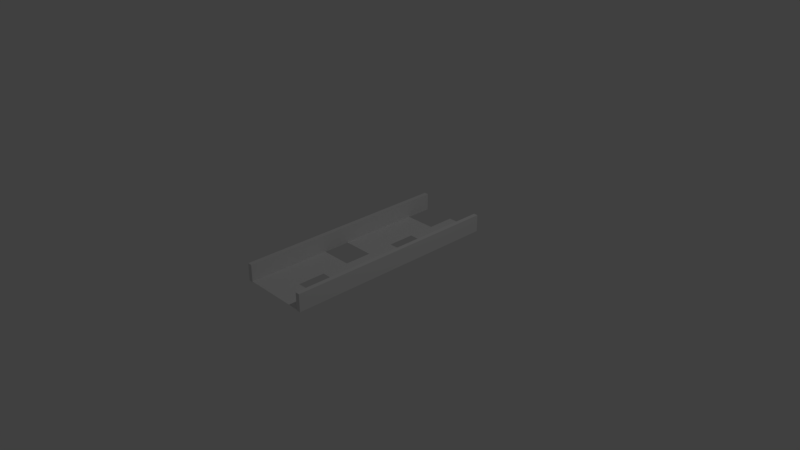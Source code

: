 # Source: ramp3.blend  (saved by Blender 2.79.0; exported with 4.5.12 LTS)
import bpy
from mathutils import Matrix  # noqa: F401  (used for matrix-valued properties, if any)

bpy.ops.wm.read_factory_settings(use_empty=True)
scene = bpy.context.scene
scene.name = 'Scene'

# ---- collections
col_collection_1 = bpy.data.collections.new('Collection 1'); scene.collection.children.link(col_collection_1)

# ---- world
world_world = bpy.data.worlds.new('World'); scene.world = world_world
world_world.color = (0.05088, 0.05088, 0.05088)
world_world.use_sun_shadow = False
world_world.sun_shadow_jitter_overblur = 0.0
world_world.cycles.sampling_method = 'MANUAL'

# ---- cameras
cam_camera = bpy.data.cameras.new('Camera')
cam_camera.clip_end = 100.0
cam_camera.lens = 35.0
cam_camera.sensor_width = 32.0
cam_camera.sensor_height = 18.0
cam_camera.ortho_scale = 7.314
cam_camera.dof.focus_distance = 0.0
cam_camera.dof.aperture_fstop = 128.0

# ---- lights
light_lamp = bpy.data.lights.new('Lamp', 'POINT')
light_lamp.transmission_factor = 0.0
light_lamp.cutoff_distance = 30.0
light_lamp.energy = 100.0
light_lamp.shadow_buffer_clip_start = 1.001
light_lamp.shadow_soft_size = 0.1
light_lamp.shadow_maximum_resolution = 0.006
light_lamp.use_absolute_resolution = True

# ---- meshes
me_cube_001 = bpy.data.meshes.new('Cube.001')
me_cube_001.from_pydata([(-1.0, -1.0, -1.0), (-1.0, -1.0, 1.0), (-1.0, 1.0, -1.0), (-1.0, 1.0, 1.0), (1.0, -1.0, -1.0), (1.0, -1.0, 1.0), (1.0, 1.0, -1.0), (1.0, 1.0, 1.0)], [], [(0, 1, 3, 2), (2, 3, 7, 6), (6, 7, 5, 4), (4, 5, 1, 0), (2, 6, 4, 0), (7, 3, 1, 5)])
me_cube_001.use_remesh_preserve_volume = False
me_cube_001.use_remesh_preserve_attributes = False
me_cube_001.use_mirror_vertex_groups = False
me_cube_001.update()
me_plane = bpy.data.meshes.new('Plane')
me_plane.from_pydata([(-1.0, -1.0, 0.0), (1.0, -1.0, 0.0), (-1.0, 1.0, 0.0), (1.0, 1.0, 0.0), (-1.0, 0.0, 0.0), (0.0, -1.0, 0.0), (1.0, 0.0, 0.0), (0.0, 1.0, 0.0), (0.0, 0.0, 0.0), (-1.0, -0.5, 0.0), (0.5, -1.0, 0.0), (1.0, 0.5, 0.0), (-1.0, 0.5, 0.0), (-0.5, -1.0, 0.0), (1.0, -0.5, 0.0), (0.5, 1.0, 0.0), (0.0, 0.5, 0.0), (0.0, -0.5, 0.0), (-0.5, 0.0, 0.0), (0.5, 0.0, 0.0), (0.5, -0.5, 0.0), (-0.5, -0.5, 0.0), (-0.5, 0.5, 0.0), (0.5, 0.5, 0.0), (-1.0, -0.75, 0.0), (0.75, -1.0, 0.0), (1.0, 0.75, 0.0), (-1.0, 0.25, 0.0), (-0.25, -1.0, 0.0), (1.0, -0.25, 0.0), (0.25, 1.0, 0.0), (0.0, 0.75, 0.0), (0.0, -0.25, 0.0), (-0.75, 0.0, 0.0), (0.25, 0.0, 0.0), (-1.0, -0.25, 0.0), (0.25, -1.0, 0.0), (1.0, 0.25, 0.0), (-1.0, 0.75, 0.0), (-0.75, -1.0, 0.0), (1.0, -0.75, 0.0), (0.75, 1.0, 0.0), (0.0, 0.25, 0.0), (0.0, -0.75, 0.0), (-0.25, 0.0, 0.0), (0.75, 0.0, 0.0), (0.5, -0.25, 0.0), (0.5, -0.75, 0.0), (0.25, -0.5, 0.0), (0.75, -0.5, 0.0), (-0.5, -0.25, 0.0), (-0.5, -0.75, 0.0), (-0.75, -0.5, 0.0), (-0.25, -0.5, 0.0), (-0.5, 0.75, 0.0), (-0.5, 0.25, 0.0), (-0.75, 0.5, 0.0), (-0.25, 0.5, 0.0), (0.5, 0.75, 0.0), (0.5, 0.25, 0.0), (0.25, 0.5, 0.0), (0.75, 0.5, 0.0), (0.75, 0.25, 0.0), (0.25, 0.25, 0.0), (0.25, 0.75, 0.0), (-0.25, 0.25, 0.0), (-0.75, 0.25, 0.0), (-0.75, 0.75, 0.0), (-0.25, -0.75, 0.0), (-0.75, -0.75, 0.0), (-0.75, -0.25, 0.0), (0.75, -0.75, 0.0), (0.25, -0.75, 0.0), (0.25, -0.25, 0.0), (0.75, -0.25, 0.0), (-0.25, -0.25, 0.0), (-0.25, 0.75, 0.0), (0.75, 0.75, 0.0), (-1.0, -0.875, 0.0), (0.875, -1.0, 0.0), (1.0, 0.875, 0.0), (-0.875, 1.0, 0.0), (-1.0, 0.125, 0.0), (-0.125, -1.0, 0.0), (1.0, -0.125, 0.0), (0.125, 1.0, 0.0), (0.0, 0.875, 0.0), (0.0, -0.125, 0.0), (-0.875, 0.0, 0.0), (0.125, 0.0, 0.0), (-1.0, -0.375, 0.0), (0.375, -1.0, 0.0), (1.0, 0.375, 0.0), (-1.0, 0.625, 0.0), (-0.625, -1.0, 0.0), (0.625, 1.0, 0.0), (0.0, 0.375, 0.0), (0.0, -0.625, 0.0), (-0.375, 0.0, 0.0), (0.625, 0.0, 0.0), (0.5, -0.125, 0.0), (0.125, -0.5, 0.0), (0.625, -0.5, 0.0), (-0.5, -0.625, 0.0), (-0.875, -0.5, 0.0), (-0.375, -0.5, 0.0), (-0.5, 0.375, 0.0), (-0.875, 0.5, 0.0), (-0.375, 0.5, 0.0), (0.5, 0.875, 0.0), (0.125, 0.5, 0.0), (0.625, 0.5, 0.0), (-1.0, -0.625, 0.0), (0.625, -1.0, 0.0), (1.0, 0.625, 0.0), (-1.0, 0.375, 0.0), (-0.375, -1.0, 0.0), (1.0, -0.375, 0.0), (0.375, 1.0, 0.0), (0.0, 0.625, 0.0), (0.0, -0.375, 0.0), (-0.625, 0.0, 0.0), (0.375, 0.0, 0.0), (-1.0, -0.125, 0.0), (0.125, -1.0, 0.0), (1.0, 0.125, 0.0), (-1.0, 0.875, 0.0), (-0.875, -1.0, 0.0), (1.0, -0.875, 0.0), (0.875, 1.0, 0.0), (0.0, 0.125, 0.0), (0.0, -0.875, 0.0), (-0.125, 0.0, 0.0), (0.875, 0.0, 0.0), (0.5, -0.375, 0.0), (0.5, -0.875, 0.0), (0.375, -0.5, 0.0), (0.875, -0.5, 0.0), (-0.5, -0.375, 0.0), (-0.5, -0.875, 0.0), (-0.625, -0.5, 0.0), (-0.125, -0.5, 0.0), (-0.5, 0.625, 0.0), (-0.5, 0.125, 0.0), (-0.625, 0.5, 0.0), (-0.125, 0.5, 0.0), (0.5, 0.625, 0.0), (0.5, 0.125, 0.0), (0.375, 0.5, 0.0), (0.875, 0.5, 0.0), (0.75, 0.125, 0.0), (0.625, 0.25, 0.0), (0.875, 0.25, 0.0), (0.25, 0.125, 0.0), (0.125, 0.25, 0.0), (0.375, 0.25, 0.0), (0.25, 0.875, 0.0), (0.25, 0.625, 0.0), (0.125, 0.75, 0.0), (0.375, 0.75, 0.0), (-0.25, 0.375, 0.0), (-0.25, 0.125, 0.0), (-0.375, 0.25, 0.0), (-0.125, 0.25, 0.0), (-0.75, 0.375, 0.0), (-0.75, 0.125, 0.0), (-0.875, 0.25, 0.0), (-0.625, 0.25, 0.0), (-0.75, 0.625, 0.0), (-0.875, 0.75, 0.0), (-0.625, 0.75, 0.0), (-0.25, -0.625, 0.0), (-0.25, -0.875, 0.0), (-0.375, -0.75, 0.0), (-0.125, -0.75, 0.0), (-0.75, -0.625, 0.0), (-0.75, -0.875, 0.0), (-0.875, -0.75, 0.0), (-0.625, -0.75, 0.0), (-0.75, -0.375, 0.0), (-0.875, -0.25, 0.0), (-0.625, -0.25, 0.0), (0.75, -0.875, 0.0), (0.625, -0.75, 0.0), (0.875, -0.75, 0.0), (0.25, -0.875, 0.0), (0.125, -0.75, 0.0), (0.375, -0.75, 0.0), (0.25, -0.125, 0.0), (0.25, -0.375, 0.0), (0.125, -0.25, 0.0), (0.375, -0.25, 0.0), (0.75, -0.125, 0.0), (0.75, -0.375, 0.0), (0.625, -0.25, 0.0), (0.875, -0.25, 0.0), (-0.25, -0.375, 0.0), (-0.375, -0.25, 0.0), (-0.125, -0.25, 0.0), (-0.25, 0.625, 0.0), (-0.375, 0.75, 0.0), (-0.125, 0.75, 0.0), (0.75, 0.875, 0.0), (0.75, 0.625, 0.0), (0.625, 0.75, 0.0), (0.875, 0.75, 0.0), (0.875, 0.625, 0.0), (0.625, 0.625, 0.0), (0.625, 0.875, 0.0), (-0.125, 0.625, 0.0), (-0.375, 0.625, 0.0), (-0.125, -0.375, 0.0), (-0.375, -0.375, 0.0), (0.875, -0.375, 0.0), (0.625, -0.375, 0.0), (0.625, -0.125, 0.0), (0.375, -0.375, 0.0), (0.125, -0.375, 0.0), (0.125, -0.125, 0.0), (0.375, -0.875, 0.0), (0.125, -0.875, 0.0), (0.875, -0.875, 0.0), (0.625, -0.875, 0.0), (-0.625, -0.375, 0.0), (-0.875, -0.375, 0.0), (-0.875, -0.125, 0.0), (-0.625, -0.875, 0.0), (-0.875, -0.875, 0.0), (-0.875, -0.625, 0.0), (-0.125, -0.875, 0.0), (-0.375, -0.875, 0.0), (-0.375, -0.625, 0.0), (-0.625, 0.625, 0.0), (-0.875, 0.625, 0.0), (-0.875, 0.875, 0.0), (-0.625, 0.125, 0.0), (-0.875, 0.125, 0.0), (-0.875, 0.375, 0.0), (-0.125, 0.125, 0.0), (-0.375, 0.125, 0.0), (-0.375, 0.375, 0.0), (0.375, 0.625, 0.0), (0.125, 0.625, 0.0), (0.125, 0.875, 0.0), (0.375, 0.125, 0.0), (0.125, 0.125, 0.0), (0.875, 0.125, 0.0), (0.625, 0.125, 0.0), (0.875, 0.375, 0.0), (0.375, 0.875, 0.0), (-0.125, 0.375, 0.0), (-0.625, 0.375, 0.0), (-0.125, -0.625, 0.0), (-0.625, -0.625, 0.0), (0.375, -0.125, 0.0), (0.875, -0.125, 0.0), (0.875, 0.875, 0.0)], [], [(256, 80, 3, 129), (255, 84, 6, 133), (254, 100, 19, 122), (253, 103, 21, 140), (252, 97, 17, 141), (251, 106, 22, 144), (250, 96, 16, 145), (249, 109, 15, 118), (247, 150, 62, 151), (246, 125, 37, 152), (245, 153, 63, 154), (244, 147, 59, 155), (243, 156, 30, 85), (242, 157, 64, 158), (241, 146, 58, 159), (240, 160, 57, 108), (239, 161, 65, 162), (238, 130, 42, 163), (237, 164, 56, 107), (236, 165, 66, 166), (235, 143, 55, 167), (233, 168, 67, 169), (232, 142, 54, 170), (231, 171, 53, 105), (230, 172, 68, 173), (229, 131, 43, 174), (228, 175, 52, 104), (227, 176, 69, 177), (226, 139, 51, 178), (224, 179, 70, 180), (223, 138, 50, 181), (222, 182, 71, 183), (221, 128, 40, 184), (220, 185, 72, 186), (219, 135, 47, 187), (218, 188, 34, 89), (217, 189, 73, 190), (216, 134, 46, 191), (215, 192, 45, 99), (214, 193, 74, 194), (213, 117, 29, 195), (212, 196, 75, 197), (211, 120, 32, 198), (210, 199, 76, 200), (209, 119, 31, 201), (208, 202, 41, 95), (207, 203, 77, 204), (206, 114, 26, 205), (203, 206, 205, 77), (61, 149, 206, 203), (149, 11, 114, 206), (146, 207, 204, 58), (23, 111, 207, 146), (111, 61, 203, 207), (109, 208, 95, 15), (58, 204, 208, 109), (204, 77, 202, 208), (199, 209, 201, 76), (57, 145, 209, 199), (145, 16, 119, 209), (142, 210, 200, 54), (22, 108, 210, 142), (108, 57, 199, 210), (196, 211, 198, 75), (53, 141, 211, 196), (141, 17, 120, 211), (138, 212, 197, 50), (21, 105, 212, 138), (105, 53, 196, 212), (193, 213, 195, 74), (49, 137, 213, 193), (137, 14, 117, 213), (134, 214, 194, 46), (20, 102, 214, 134), (102, 49, 193, 214), (100, 215, 99, 19), (46, 194, 215, 100), (194, 74, 192, 215), (189, 216, 191, 73), (48, 136, 216, 189), (136, 20, 134, 216), (120, 217, 190, 32), (17, 101, 217, 120), (101, 48, 189, 217), (87, 218, 89, 8), (32, 190, 218, 87), (190, 73, 188, 218), (185, 219, 187, 72), (36, 91, 219, 185), (91, 10, 135, 219), (131, 220, 186, 43), (5, 124, 220, 131), (124, 36, 185, 220), (182, 221, 184, 71), (25, 79, 221, 182), (79, 1, 128, 221), (135, 222, 183, 47), (10, 113, 222, 135), (113, 25, 182, 222), (179, 223, 181, 70), (52, 140, 223, 179), (140, 21, 138, 223), (90, 224, 180, 35), (9, 104, 224, 90), (104, 52, 179, 224), (35, 180, 225, 123), (176, 226, 178, 69), (39, 94, 226, 176), (94, 13, 139, 226), (78, 227, 177, 24), (0, 127, 227, 78), (127, 39, 176, 227), (112, 228, 104, 9), (24, 177, 228, 112), (177, 69, 175, 228), (172, 229, 174, 68), (28, 83, 229, 172), (83, 5, 131, 229), (139, 230, 173, 51), (13, 116, 230, 139), (116, 28, 172, 230), (103, 231, 105, 21), (51, 173, 231, 103), (173, 68, 171, 231), (168, 232, 170, 67), (56, 144, 232, 168), (144, 22, 142, 232), (93, 233, 169, 38), (12, 107, 233, 93), (107, 56, 168, 233), (126, 234, 81, 2), (38, 169, 234, 126), (165, 235, 167, 66), (33, 121, 235, 165), (121, 18, 143, 235), (82, 236, 166, 27), (4, 88, 236, 82), (88, 33, 165, 236), (115, 237, 107, 12), (27, 166, 237, 115), (166, 66, 164, 237), (161, 238, 163, 65), (44, 132, 238, 161), (132, 8, 130, 238), (143, 239, 162, 55), (18, 98, 239, 143), (98, 44, 161, 239), (106, 240, 108, 22), (55, 162, 240, 106), (162, 65, 160, 240), (157, 241, 159, 64), (60, 148, 241, 157), (148, 23, 146, 241), (119, 242, 158, 31), (16, 110, 242, 119), (110, 60, 157, 242), (86, 243, 85, 7), (31, 158, 243, 86), (158, 64, 156, 243), (153, 244, 155, 63), (34, 122, 244, 153), (122, 19, 147, 244), (130, 245, 154, 42), (8, 89, 245, 130), (89, 34, 153, 245), (150, 246, 152, 62), (45, 133, 246, 150), (133, 6, 125, 246), (147, 247, 151, 59), (19, 99, 247, 147), (99, 45, 150, 247), (152, 37, 92, 248), (156, 249, 118, 30), (64, 159, 249, 156), (159, 58, 109, 249), (160, 250, 145, 57), (65, 163, 250, 160), (163, 42, 96, 250), (164, 251, 144, 56), (66, 167, 251, 164), (167, 55, 106, 251), (171, 252, 141, 53), (68, 174, 252, 171), (174, 43, 97, 252), (175, 253, 140, 52), (69, 178, 253, 175), (178, 51, 103, 253), (188, 254, 122, 34), (73, 191, 254, 188), (191, 46, 100, 254), (192, 255, 133, 45), (74, 195, 255, 192), (195, 29, 84, 255), (202, 256, 129, 41), (77, 205, 256, 202), (205, 26, 80, 256)])
me_plane.use_remesh_preserve_volume = False
me_plane.use_remesh_preserve_attributes = False
me_plane.use_mirror_vertex_groups = False
me_plane.update()
me_cube_002 = bpy.data.meshes.new('Cube.002')
me_cube_002.from_pydata([(-1.0, -1.0, -1.0), (-1.0, -1.0, 1.0), (-1.0, 1.0, -1.0), (-1.0, 1.0, 1.0), (1.0, -1.0, -1.0), (1.0, -1.0, 1.0), (1.0, 1.0, -1.0), (1.0, 1.0, 1.0)], [], [(0, 1, 3, 2), (2, 3, 7, 6), (6, 7, 5, 4), (4, 5, 1, 0), (2, 6, 4, 0), (7, 3, 1, 5)])
me_cube_002.use_remesh_preserve_volume = False
me_cube_002.use_remesh_preserve_attributes = False
me_cube_002.use_mirror_vertex_groups = False
me_cube_002.update()

# ---- objects
ob_cube = bpy.data.objects.new('Cube', me_cube_001)
ob_plane = bpy.data.objects.new('Plane', me_plane)
ob_lamp = bpy.data.objects.new('Lamp', light_lamp)
ob_camera = bpy.data.objects.new('Camera', cam_camera)
ob_cube_001 = bpy.data.objects.new('Cube.001', me_cube_002)

# ---- transforms, parenting, visibility, modifiers, constraints
ob_cube.location = (0.47, 0.0, 0.11)
ob_cube.scale = (0.03, 1.5, 0.12)
ob_cube.lineart.crease_threshold = 0.0
ob_plane.location = (0.0, 0.0, 0.0)
ob_plane.scale = (0.5, 1.5, 1.0)
ob_plane.lineart.crease_threshold = 0.0
ob_lamp.location = (4.076, 1.005, 5.904)
ob_lamp.rotation_euler = (0.6503, 0.05522, 1.866)
ob_lamp.lock_rotations_4d = False
ob_lamp.empty_display_type = 'ARROWS'
ob_lamp.color = (0.0, 0.0, 0.0, 0.0)
ob_lamp.lineart.crease_threshold = 0.0
ob_camera.location = (7.481, -6.508, 5.344)
ob_camera.rotation_euler = (1.109, 0.0, 0.8149)
ob_camera.lock_rotations_4d = False
ob_camera.empty_display_type = 'ARROWS'
ob_camera.color = (0.0, 0.0, 0.0, 0.0)
ob_camera.display_type = 'WIRE'
ob_camera.lineart.crease_threshold = 0.0
ob_cube_001.location = (-0.47, 0.0, 0.11)
ob_cube_001.scale = (0.03, 1.5, 0.12)
ob_cube_001.lineart.crease_threshold = 0.0

# ---- collection membership
col_collection_1.objects.link(ob_cube)
col_collection_1.objects.link(ob_plane)
col_collection_1.objects.link(ob_lamp)
col_collection_1.objects.link(ob_camera)
col_collection_1.objects.link(ob_cube_001)

# ---- scene / render settings (as saved in the file)
scene.camera = ob_camera
scene.frame_start = 1; scene.frame_end = 250; scene.frame_set(1)
scene.render.engine = 'BLENDER_EEVEE_NEXT'
scene.render.resolution_percentage = 50
scene.render.dither_intensity = 0.0
scene.cycles.use_denoising = False
scene.cycles.samples = 128
scene.cycles.sampling_pattern = 'TABULATED_SOBOL'
scene.cycles.use_adaptive_sampling = False
scene.cycles.use_light_tree = False
scene.cycles.blur_glossy = 0.0
scene.cycles.sample_clamp_indirect = 0.0
scene.view_settings.view_transform = 'Standard'
bpy.context.view_layer.update()
